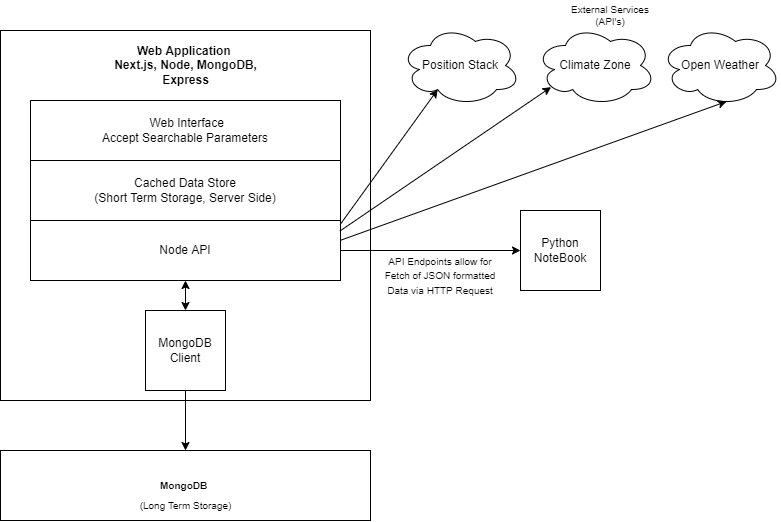

The diagram above was exported from draw.io. Its source (the exported page's mxGraphModel, read from the mxfile embedded in the PNG):
<mxGraphModel dx="981" dy="526" grid="1" gridSize="10" guides="1" tooltips="1" connect="1" arrows="1" fold="1" page="1" pageScale="1" pageWidth="850" pageHeight="1100" math="0" shadow="0">
  <root>
    <mxCell id="0" />
    <mxCell id="1" parent="0" />
    <mxCell id="CPjdSWTt27nrdSFbSB49-1" value="Position Stack" style="ellipse;shape=cloud;whiteSpace=wrap;html=1;" vertex="1" parent="1">
      <mxGeometry x="450" y="85" width="120" height="80" as="geometry" />
    </mxCell>
    <mxCell id="CPjdSWTt27nrdSFbSB49-2" value="Climate Zone" style="ellipse;shape=cloud;whiteSpace=wrap;html=1;" vertex="1" parent="1">
      <mxGeometry x="585" y="85" width="120" height="80" as="geometry" />
    </mxCell>
    <mxCell id="CPjdSWTt27nrdSFbSB49-3" value="Open Weather" style="ellipse;shape=cloud;whiteSpace=wrap;html=1;" vertex="1" parent="1">
      <mxGeometry x="710" y="85" width="120" height="80" as="geometry" />
    </mxCell>
    <mxCell id="CPjdSWTt27nrdSFbSB49-4" value="" style="whiteSpace=wrap;html=1;aspect=fixed;" vertex="1" parent="1">
      <mxGeometry x="50" y="90" width="370" height="370" as="geometry" />
    </mxCell>
    <mxCell id="CPjdSWTt27nrdSFbSB49-8" value="Python NoteBook" style="whiteSpace=wrap;html=1;aspect=fixed;" vertex="1" parent="1">
      <mxGeometry x="570" y="270" width="80" height="80" as="geometry" />
    </mxCell>
    <mxCell id="CPjdSWTt27nrdSFbSB49-9" value="MongoDB Client" style="whiteSpace=wrap;html=1;aspect=fixed;" vertex="1" parent="1">
      <mxGeometry x="195" y="370" width="80" height="80" as="geometry" />
    </mxCell>
    <mxCell id="CPjdSWTt27nrdSFbSB49-11" value="&lt;b&gt;Web Application&amp;nbsp;&lt;br&gt;Next.js, Node, MongoDB, Express&lt;/b&gt;" style="text;html=1;strokeColor=none;fillColor=none;align=center;verticalAlign=middle;whiteSpace=wrap;rounded=0;" vertex="1" parent="1">
      <mxGeometry x="152.5" y="110" width="165" height="30" as="geometry" />
    </mxCell>
    <mxCell id="CPjdSWTt27nrdSFbSB49-12" value="Node API" style="rounded=0;whiteSpace=wrap;html=1;" vertex="1" parent="1">
      <mxGeometry x="80" y="280" width="310" height="60" as="geometry" />
    </mxCell>
    <mxCell id="CPjdSWTt27nrdSFbSB49-13" value="&amp;nbsp;Web Interface&lt;br&gt;Accept Searchable Parameters" style="rounded=0;whiteSpace=wrap;html=1;" vertex="1" parent="1">
      <mxGeometry x="80" y="160" width="310" height="60" as="geometry" />
    </mxCell>
    <mxCell id="CPjdSWTt27nrdSFbSB49-14" value="" style="endArrow=classic;startArrow=classic;html=1;rounded=0;exitX=0.5;exitY=0;exitDx=0;exitDy=0;entryX=0.5;entryY=1;entryDx=0;entryDy=0;" edge="1" parent="1" source="CPjdSWTt27nrdSFbSB49-9" target="CPjdSWTt27nrdSFbSB49-12">
      <mxGeometry width="50" height="50" relative="1" as="geometry">
        <mxPoint x="290" y="340" as="sourcePoint" />
        <mxPoint x="340" y="290" as="targetPoint" />
      </mxGeometry>
    </mxCell>
    <mxCell id="CPjdSWTt27nrdSFbSB49-15" value="" style="endArrow=classic;html=1;rounded=0;exitX=1;exitY=0.5;exitDx=0;exitDy=0;entryX=0;entryY=0.5;entryDx=0;entryDy=0;" edge="1" parent="1" source="CPjdSWTt27nrdSFbSB49-12" target="CPjdSWTt27nrdSFbSB49-8">
      <mxGeometry width="50" height="50" relative="1" as="geometry">
        <mxPoint x="380" y="450" as="sourcePoint" />
        <mxPoint x="430" y="400" as="targetPoint" />
      </mxGeometry>
    </mxCell>
    <mxCell id="CPjdSWTt27nrdSFbSB49-16" value="&lt;font style=&quot;font-size: 10px&quot;&gt;API Endpoints allow for Fetch of JSON formatted Data via HTTP Request&lt;/font&gt;" style="text;html=1;strokeColor=none;fillColor=none;align=center;verticalAlign=middle;whiteSpace=wrap;rounded=0;" vertex="1" parent="1">
      <mxGeometry x="425" y="320" width="130" height="30" as="geometry" />
    </mxCell>
    <mxCell id="CPjdSWTt27nrdSFbSB49-17" value="" style="endArrow=classic;html=1;rounded=0;fontSize=10;exitX=0.999;exitY=0.067;exitDx=0;exitDy=0;entryX=0.31;entryY=0.8;entryDx=0;entryDy=0;entryPerimeter=0;exitPerimeter=0;" edge="1" parent="1" source="CPjdSWTt27nrdSFbSB49-12" target="CPjdSWTt27nrdSFbSB49-1">
      <mxGeometry width="50" height="50" relative="1" as="geometry">
        <mxPoint x="480" y="250" as="sourcePoint" />
        <mxPoint x="530" y="200" as="targetPoint" />
      </mxGeometry>
    </mxCell>
    <mxCell id="CPjdSWTt27nrdSFbSB49-19" value="" style="endArrow=classic;html=1;rounded=0;fontSize=10;entryX=0.13;entryY=0.77;entryDx=0;entryDy=0;entryPerimeter=0;exitX=0.998;exitY=0.176;exitDx=0;exitDy=0;exitPerimeter=0;" edge="1" parent="1" source="CPjdSWTt27nrdSFbSB49-12" target="CPjdSWTt27nrdSFbSB49-2">
      <mxGeometry width="50" height="50" relative="1" as="geometry">
        <mxPoint x="390" y="270" as="sourcePoint" />
        <mxPoint x="497.20000000000005" y="159" as="targetPoint" />
      </mxGeometry>
    </mxCell>
    <mxCell id="CPjdSWTt27nrdSFbSB49-20" value="" style="endArrow=classic;html=1;rounded=0;fontSize=10;exitX=1.001;exitY=0.328;exitDx=0;exitDy=0;entryX=0.55;entryY=0.95;entryDx=0;entryDy=0;entryPerimeter=0;exitPerimeter=0;" edge="1" parent="1" source="CPjdSWTt27nrdSFbSB49-12" target="CPjdSWTt27nrdSFbSB49-3">
      <mxGeometry width="50" height="50" relative="1" as="geometry">
        <mxPoint x="399.07000000000016" y="293.34000000000003" as="sourcePoint" />
        <mxPoint x="610.5999999999999" y="156.60000000000002" as="targetPoint" />
      </mxGeometry>
    </mxCell>
    <mxCell id="CPjdSWTt27nrdSFbSB49-21" value="" style="endArrow=classic;html=1;rounded=0;fontSize=10;exitX=0.5;exitY=1;exitDx=0;exitDy=0;entryX=0.5;entryY=0;entryDx=0;entryDy=0;" edge="1" parent="1" source="CPjdSWTt27nrdSFbSB49-9">
      <mxGeometry width="50" height="50" relative="1" as="geometry">
        <mxPoint x="420" y="370" as="sourcePoint" />
        <mxPoint x="235" y="510" as="targetPoint" />
      </mxGeometry>
    </mxCell>
    <mxCell id="CPjdSWTt27nrdSFbSB49-23" value="&lt;b&gt;MongoDB&amp;nbsp;&lt;/b&gt;" style="rounded=0;whiteSpace=wrap;html=1;fontSize=10;" vertex="1" parent="1">
      <mxGeometry x="50" y="510" width="370" height="70" as="geometry" />
    </mxCell>
    <mxCell id="CPjdSWTt27nrdSFbSB49-24" value="Cached Data Store&lt;br&gt;(Short Term Storage, Server Side)" style="rounded=0;whiteSpace=wrap;html=1;" vertex="1" parent="1">
      <mxGeometry x="80" y="220" width="310" height="60" as="geometry" />
    </mxCell>
    <mxCell id="CPjdSWTt27nrdSFbSB49-25" value="(Long Term Storage)" style="text;html=1;strokeColor=none;fillColor=none;align=center;verticalAlign=middle;whiteSpace=wrap;rounded=0;fontSize=10;" vertex="1" parent="1">
      <mxGeometry x="187.5" y="550" width="95" height="30" as="geometry" />
    </mxCell>
    <mxCell id="CPjdSWTt27nrdSFbSB49-27" value="External Services (API's)" style="text;html=1;strokeColor=none;fillColor=none;align=center;verticalAlign=middle;whiteSpace=wrap;rounded=0;fontSize=10;" vertex="1" parent="1">
      <mxGeometry x="610" y="60" width="100" height="30" as="geometry" />
    </mxCell>
  </root>
</mxGraphModel>